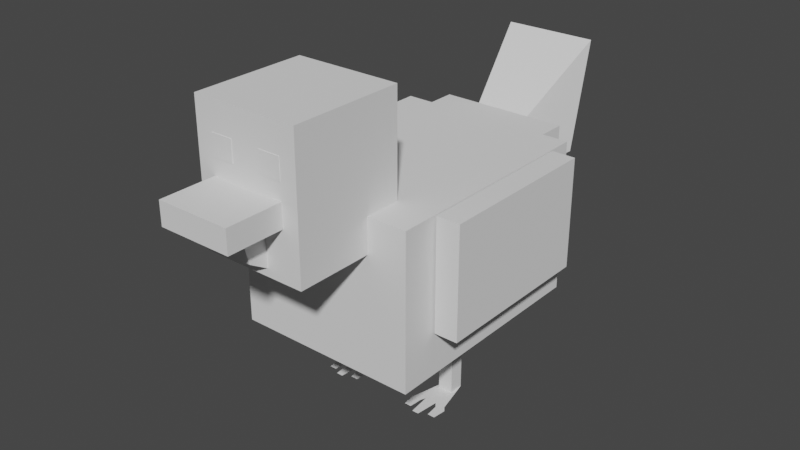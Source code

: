 # Source: Chicken.blend  (saved by Blender 3.4.6; exported with 4.5.12 LTS)
import bpy
from mathutils import Matrix  # noqa: F401  (used for matrix-valued properties, if any)

bpy.ops.wm.read_factory_settings(use_empty=True)
scene = bpy.context.scene
scene.name = 'Scene'

# ---- collections
col_collection = bpy.data.collections.new('Collection'); scene.collection.children.link(col_collection)

# ---- world
world_world = bpy.data.worlds.new('World'); scene.world = world_world
world_world.use_nodes = True; world_world.node_tree.nodes.clear()
_N = world_world.node_tree.nodes; _L = world_world.node_tree.links
n0 = _N.new('ShaderNodeOutputWorld'); n0.name = 'World Output'; n0.location = (300, 300)
n1 = _N.new('ShaderNodeBackground'); n1.name = 'Background'; n1.location = (10, 300)
n1.inputs[0].default_value = (0.05088, 0.05088, 0.05088, 1.0)
_L.new(n1.outputs[0], n0.inputs[0])
n0.is_active_output = True
world_world.color = (0.05088, 0.05088, 0.05088)
world_world.use_sun_shadow = False
world_world.sun_shadow_jitter_overblur = 0.0

# ---- meshes
me_cube_001 = bpy.data.meshes.new('Cube.001')
me_cube_001.from_pydata([(-1.0, -1.0, -1.381), (-1.0, -1.0, 1.0), (-1.0, 1.0, -1.381), (-1.0, 1.0, 1.0), (1.0, -1.0, -1.381), (1.0, -1.0, 1.0), (1.0, 1.0, -1.381), (1.0, 1.0, 1.0), (-1.751, 0.3444, -3.478), (-1.751, 0.3444, -0.7777), (-1.751, 4.413, -3.478), (-1.751, 4.413, -0.7777), (1.751, 0.3444, -3.478), (1.751, 0.3444, -0.7777), (1.751, 4.413, -3.478), (1.751, 4.413, -0.7777), (-1.244, 4.413, -2.899), (-1.244, 4.413, -0.7839), (1.244, 4.413, -2.899), (1.244, 4.413, -0.7839), (-1.244, 4.929, -2.899), (-1.244, 4.929, -0.7839), (1.244, 4.929, -2.899), (1.244, 4.929, -0.7839), (1.783, 0.9804, -2.718), (1.783, 0.9804, -0.7803), (1.783, 3.942, -2.718), (1.783, 3.942, -0.7803), (2.224, 0.9804, -2.718), (2.224, 0.9804, -0.7803), (2.224, 3.942, -2.718), (2.224, 3.942, -0.7803), (1.783, 0.9804, -2.377), (1.783, 3.942, -2.377), (2.224, 3.942, -2.377), (2.224, 0.9804, -2.377), (1.783, 3.583, -2.718), (1.783, 3.583, -0.7803), (2.224, 3.583, -2.718), (2.224, 3.583, -0.7803), (2.224, 3.583, -2.377), (1.783, 3.583, -2.377), (-0.5243, 4.857, -1.852), (-0.5243, 4.857, -0.8412), (-0.8991, 5.875, -1.645), (-0.8991, 6.297, 0.2904), (0.5243, 4.857, -1.852), (0.5243, 4.857, -0.8412), (0.8991, 5.875, -1.645), (0.8991, 6.297, 0.2904), (0.6057, 1.955, -4.852), (1.217, 1.955, -4.852), (0.7736, 2.61, -4.852), (1.047, 2.61, -4.852), (1.02, 1.955, -4.852), (0.9589, 2.61, -4.852), (0.8576, 2.61, -4.852), (0.7937, 1.955, -4.852), (1.286, 1.87, -4.852), (1.09, 1.87, -4.852), (1.259, 1.631, -4.852), (1.118, 1.631, -4.852), (1.005, 1.828, -4.852), (0.8095, 1.828, -4.852), (0.9711, 1.546, -4.852), (0.843, 1.546, -4.852), (0.5646, 1.859, -4.852), (0.7526, 1.859, -4.852), (0.5998, 1.627, -4.852), (0.7329, 1.627, -4.852), (0.7648, 2.348, -3.97), (0.7648, 2.348, -3.411), (0.7648, 2.609, -3.97), (0.7648, 2.609, -3.411), (1.046, 2.348, -3.97), (1.046, 2.348, -3.411), (1.046, 2.609, -3.97), (1.046, 2.609, -3.411), (0.7648, 2.348, -4.056), (0.7648, 2.609, -4.056), (1.046, 2.348, -4.056), (1.046, 2.609, -4.056), (0.7648, 2.348, -4.169), (0.7648, 2.609, -4.169), (1.046, 2.348, -4.169), (1.046, 2.609, -4.169), (0.7648, 2.348, -4.255), (0.7648, 2.609, -4.255), (1.046, 2.348, -4.255), (1.046, 2.609, -4.255), (0.7648, 2.348, -4.857), (0.7648, 2.609, -4.857), (1.046, 2.348, -4.857), (1.046, 2.609, -4.857), (-1.204, 1.955, -4.852), (-0.5924, 1.955, -4.852), (-1.036, 2.61, -4.852), (-0.7627, 2.61, -4.852), (-0.7891, 1.955, -4.852), (-0.8506, 2.61, -4.852), (-0.9519, 2.61, -4.852), (-1.016, 1.955, -4.852), (-0.5231, 1.87, -4.852), (-0.7198, 1.87, -4.852), (-0.5509, 1.631, -4.852), (-0.6919, 1.631, -4.852), (-0.8049, 1.828, -4.852), (-1.0, 1.828, -4.852), (-0.8384, 1.546, -4.852), (-0.9665, 1.546, -4.852), (-1.245, 1.859, -4.852), (-1.057, 1.859, -4.852), (-1.21, 1.627, -4.852), (-1.077, 1.627, -4.852), (-1.045, 2.348, -3.97), (-1.045, 2.348, -3.411), (-1.045, 2.609, -3.97), (-1.045, 2.609, -3.411), (-0.7636, 2.348, -3.97), (-0.7636, 2.348, -3.411), (-0.7636, 2.609, -3.97), (-0.7636, 2.609, -3.411), (-1.045, 2.348, -4.056), (-1.045, 2.609, -4.056), (-0.7636, 2.348, -4.056), (-0.7636, 2.609, -4.056), (-1.045, 2.348, -4.169), (-1.045, 2.609, -4.169), (-0.7636, 2.348, -4.169), (-0.7636, 2.609, -4.169), (-1.045, 2.348, -4.255), (-1.045, 2.609, -4.255), (-0.7636, 2.348, -4.255), (-0.7636, 2.609, -4.255), (-1.045, 2.348, -4.857), (-1.045, 2.609, -4.857), (-0.7636, 2.348, -4.857), (-0.7636, 2.609, -4.857), (-0.6901, -1.971, -0.5382), (-0.6901, -1.971, -0.1387), (-0.6901, -0.8968, -0.5382), (-0.6901, -0.8968, -0.1387), (0.6901, -1.971, -0.5382), (0.6901, -1.971, -0.1387), (0.6901, -0.8968, -0.5382), (0.6901, -0.8968, -0.1387), (-0.3182, -1.313, -1.062), (-0.3182, -1.458, -0.5301), (-0.3182, -0.9715, -1.267), (-0.3182, -0.9715, -0.5301), (0.3182, -1.313, -1.062), (0.3182, -1.458, -0.5301), (0.3182, -0.9715, -1.267), (0.3182, -0.9715, -0.5301), (-0.6878, -1.009, 0.1467), (-0.6878, -1.009, 0.5115), (-0.6878, -0.7338, 0.1467), (-0.6878, -0.7338, 0.5115), (-0.2737, -1.009, 0.1467), (-0.2737, -1.009, 0.5115), (-0.2737, -0.7338, 0.1467), (-0.2737, -0.7338, 0.5115), (0.2738, -1.009, 0.1467), (0.2738, -1.009, 0.5115), (0.2738, -0.7338, 0.1467), (0.2738, -0.7338, 0.5115), (0.6878, -1.009, 0.1467), (0.6878, -1.009, 0.5115), (0.6878, -0.7338, 0.1467), (0.6878, -0.7338, 0.5115), (-2.215, 0.9804, -2.718), (-2.215, 0.9804, -0.7803), (-2.215, 3.942, -2.718), (-2.215, 3.942, -0.7803), (-1.775, 0.9804, -2.718), (-1.775, 0.9804, -0.7803), (-1.775, 3.942, -2.718), (-1.775, 3.942, -0.7803), (-2.215, 0.9804, -2.377), (-2.215, 3.942, -2.377), (-1.775, 3.942, -2.377), (-1.775, 0.9804, -2.377), (-2.215, 3.583, -2.718), (-2.215, 3.583, -0.7803), (-1.775, 3.583, -2.718), (-1.775, 3.583, -0.7803), (-1.775, 3.583, -2.377), (-2.215, 3.583, -2.377), (-1.128, 1.367, -0.7777), (-1.128, 3.96, -0.7777), (1.128, 1.367, -0.7777), (1.128, 3.96, -0.7777), (-0.2496, 4.859, -0.8391), (-0.4936, 6.297, 0.2904), (0.2496, 4.859, -0.8391), (0.4936, 6.297, 0.2904)], [], [(0, 1, 3, 2), (2, 3, 7, 6), (6, 7, 5, 4), (4, 5, 1, 0), (2, 6, 4, 0), (7, 3, 1, 5), (8, 9, 11, 10), (11, 15, 19, 17), (14, 15, 13, 12), (12, 13, 9, 8), (10, 14, 12, 8), (13, 15, 191, 190), (18, 16, 20, 22), (10, 11, 17, 16), (15, 14, 18, 19), (14, 10, 16, 18), (20, 21, 23, 22), (17, 19, 23, 21), (16, 17, 21, 20), (19, 18, 22, 23), (41, 37, 27, 33), (33, 27, 31, 34), (40, 39, 29, 35), (35, 29, 25, 32), (36, 38, 28, 24), (39, 37, 25, 29), (28, 35, 32, 24), (38, 40, 35, 28), (26, 33, 34, 30), (36, 41, 33, 26), (24, 32, 41, 36), (30, 34, 40, 38), (31, 27, 37, 39), (26, 30, 38, 36), (34, 31, 39, 40), (32, 25, 37, 41), (42, 43, 45, 44), (44, 45, 49, 48), (48, 49, 47, 46), (46, 47, 43, 42), (44, 48, 46, 42), (47, 49, 195, 194), (54, 51, 53, 55), (57, 54, 55, 56), (50, 57, 56, 52), (51, 54, 59, 58), (58, 59, 61, 60), (54, 57, 63, 62), (62, 63, 65, 64), (57, 50, 66, 67), (67, 66, 68, 69), (70, 71, 73, 72), (72, 73, 77, 76), (76, 77, 75, 74), (74, 75, 71, 70), (70, 72, 79, 78), (77, 73, 71, 75), (79, 81, 85, 83), (76, 74, 80, 81), (74, 70, 78, 80), (72, 76, 81, 79), (85, 84, 88, 89), (81, 80, 84, 85), (78, 79, 83, 82), (80, 78, 82, 84), (88, 86, 90, 92), (82, 83, 87, 86), (84, 82, 86, 88), (83, 85, 89, 87), (91, 93, 92, 90), (87, 89, 93, 91), (89, 88, 92, 93), (86, 87, 91, 90), (98, 95, 97, 99), (101, 98, 99, 100), (94, 101, 100, 96), (95, 98, 103, 102), (102, 103, 105, 104), (98, 101, 107, 106), (106, 107, 109, 108), (101, 94, 110, 111), (111, 110, 112, 113), (114, 115, 117, 116), (116, 117, 121, 120), (120, 121, 119, 118), (118, 119, 115, 114), (114, 116, 123, 122), (121, 117, 115, 119), (123, 125, 129, 127), (120, 118, 124, 125), (118, 114, 122, 124), (116, 120, 125, 123), (129, 128, 132, 133), (125, 124, 128, 129), (122, 123, 127, 126), (124, 122, 126, 128), (132, 130, 134, 136), (126, 127, 131, 130), (128, 126, 130, 132), (127, 129, 133, 131), (135, 137, 136, 134), (131, 133, 137, 135), (133, 132, 136, 137), (130, 131, 135, 134), (138, 139, 141, 140), (140, 141, 145, 144), (144, 145, 143, 142), (142, 143, 139, 138), (140, 144, 142, 138), (145, 141, 139, 143), (146, 147, 149, 148), (148, 149, 153, 152), (152, 153, 151, 150), (150, 151, 147, 146), (148, 152, 150, 146), (153, 149, 147, 151), (154, 155, 157, 156), (156, 157, 161, 160), (160, 161, 159, 158), (158, 159, 155, 154), (156, 160, 158, 154), (161, 157, 155, 159), (162, 163, 165, 164), (164, 165, 169, 168), (168, 169, 167, 166), (166, 167, 163, 162), (164, 168, 166, 162), (169, 165, 163, 167), (187, 183, 173, 179), (179, 173, 177, 180), (186, 185, 175, 181), (181, 175, 171, 178), (182, 184, 174, 170), (185, 183, 171, 175), (174, 181, 178, 170), (184, 186, 181, 174), (172, 179, 180, 176), (182, 187, 179, 172), (170, 178, 187, 182), (176, 180, 186, 184), (177, 173, 183, 185), (172, 176, 184, 182), (180, 177, 185, 186), (178, 171, 183, 187), (191, 189, 188, 190), (11, 9, 188, 189), (9, 13, 190, 188), (15, 11, 189, 191), (195, 193, 192, 194), (45, 43, 192, 193), (43, 47, 194, 192), (49, 45, 193, 195)])
_uv = me_cube_001.uv_layers.new(name='UVMap')
_uv.uv.foreach_set('vector', [0.3229, 0.4017, 0.3229, 0.4738, 0.3835, 0.4738, 0.3835, 0.4017, 0.3835, 0.4017, 0.3835, 0.4738, 0.3835, 0.4738, 0.3835, 0.4017, 0.3835, 0.4017, 0.3835, 0.4738, 0.3229, 0.4738, 0.3229, 0.4017, 0.3229, 0.4017, 0.3229, 0.4738, 0.3229, 0.4738, 0.3229, 0.4017, 0.3835, 0.4017, 0.3835, 0.4017, 0.3229, 0.4017, 0.3229, 0.4017, 0.3835, 0.4738, 0.3835, 0.4738, 0.3229, 0.4738, 0.3229, 0.4738, 0.08261, 0.4153, 0.08261, 0.4618, 0.1527, 0.4618, 0.1527, 0.4153, 0.1527, 0.4618, 0.1527, 0.4618, 0.1527, 0.4617, 0.1527, 0.4617, 0.1527, 0.4153, 0.1527, 0.4618, 0.08261, 0.4618, 0.08261, 0.4153, 0.08261, 0.4153, 0.08261, 0.4618, 0.08261, 0.4618, 0.08261, 0.4153, 0.1527, 0.4153, 0.1527, 0.4153, 0.08261, 0.4153, 0.08261, 0.4153, 0.08261, 0.4618, 0.1527, 0.4618, 0.1527, 0.4618, 0.08261, 0.4618, 0.1527, 0.4252, 0.1527, 0.4252, 0.1616, 0.4252, 0.1616, 0.4252, 0.1527, 0.4153, 0.1527, 0.4618, 0.1527, 0.4617, 0.1527, 0.4252, 0.1527, 0.4618, 0.1527, 0.4153, 0.1527, 0.4252, 0.1527, 0.4617, 0.1527, 0.4153, 0.1527, 0.4153, 0.1527, 0.4252, 0.1527, 0.4252, 0.1616, 0.4252, 0.1616, 0.4617, 0.1616, 0.4617, 0.1616, 0.4252, 0.1527, 0.4617, 0.1527, 0.4617, 0.1616, 0.4617, 0.1616, 0.4617, 0.1527, 0.4252, 0.1527, 0.4617, 0.1616, 0.4617, 0.1616, 0.4252, 0.1527, 0.4617, 0.1527, 0.4252, 0.1616, 0.4252, 0.1616, 0.4617, 0.7667, 0.4257, 0.7667, 0.4374, 0.7693, 0.4374, 0.7693, 0.4257, 0.7693, 0.4257, 0.7693, 0.4374, 0.7693, 0.4374, 0.7693, 0.4257, 0.6016, 0.4168, 0.6016, 0.4476, 0.5513, 0.4476, 0.5513, 0.4168, 0.5513, 0.4168, 0.5513, 0.4476, 0.5513, 0.4476, 0.5513, 0.4168, 0.7667, 0.4232, 0.7667, 0.4232, 0.7476, 0.4232, 0.7476, 0.4232, 0.6016, 0.4476, 0.6016, 0.4476, 0.5513, 0.4476, 0.5513, 0.4476, 0.7476, 0.4232, 0.7476, 0.4257, 0.7476, 0.4257, 0.7476, 0.4232, 0.7667, 0.4232, 0.7667, 0.4257, 0.7476, 0.4257, 0.7476, 0.4232, 0.7693, 0.4232, 0.7693, 0.4257, 0.7693, 0.4257, 0.7693, 0.4232, 0.7667, 0.4232, 0.7667, 0.4257, 0.7693, 0.4257, 0.7693, 0.4232, 0.7476, 0.4232, 0.7476, 0.4257, 0.7667, 0.4257, 0.7667, 0.4232, 0.7693, 0.4232, 0.7693, 0.4257, 0.7667, 0.4257, 0.7667, 0.4232, 0.7693, 0.4374, 0.7693, 0.4374, 0.7667, 0.4374, 0.7667, 0.4374, 0.7693, 0.4232, 0.7693, 0.4232, 0.7667, 0.4232, 0.7667, 0.4232, 0.7693, 0.4257, 0.7693, 0.4374, 0.7667, 0.4374, 0.7667, 0.4257, 0.5513, 0.4168, 0.5513, 0.4476, 0.6016, 0.4476, 0.6016, 0.4168, 0.7761, 0.4296, 0.7761, 0.437, 0.7866, 0.4453, 0.7835, 0.4311, 0.7835, 0.4311, 0.7866, 0.4453, 0.7866, 0.4453, 0.7835, 0.4311, 0.7835, 0.4311, 0.7866, 0.4453, 0.7761, 0.437, 0.7761, 0.4296, 0.7761, 0.4296, 0.7761, 0.437, 0.7761, 0.437, 0.7761, 0.4296, 0.7835, 0.4311, 0.7835, 0.4311, 0.7761, 0.4296, 0.7761, 0.4296, 0.7761, 0.437, 0.7866, 0.4453, 0.7866, 0.4453, 0.7761, 0.437, 0.7849, 0.8869, 0.7849, 0.8869, 0.8299, 0.8869, 0.8299, 0.8869, 0.7849, 0.8869, 0.7849, 0.8869, 0.8299, 0.8869, 0.8299, 0.8869, 0.7849, 0.8869, 0.7849, 0.8869, 0.8299, 0.8869, 0.8299, 0.8869, 0.7849, 0.8869, 0.7849, 0.8869, 0.7791, 0.8869, 0.7791, 0.8869, 0.7791, 0.8869, 0.7791, 0.8869, 0.7627, 0.8869, 0.7627, 0.8869, 0.7849, 0.8869, 0.7849, 0.8869, 0.7762, 0.8869, 0.7762, 0.8869, 0.7762, 0.8869, 0.7762, 0.8869, 0.7568, 0.8869, 0.7568, 0.8869, 0.7849, 0.8869, 0.7849, 0.8869, 0.7783, 0.8869, 0.7783, 0.8869, 0.7783, 0.8869, 0.7783, 0.8869, 0.7624, 0.8869, 0.7624, 0.8869, 0.536, 0.878, 0.536, 0.9177, 0.5545, 0.9177, 0.5545, 0.878, 0.5545, 0.878, 0.5545, 0.9177, 0.5545, 0.9177, 0.5545, 0.878, 0.5545, 0.878, 0.5545, 0.9177, 0.536, 0.9177, 0.536, 0.878, 0.536, 0.878, 0.536, 0.9177, 0.536, 0.9177, 0.536, 0.878, 0.536, 0.878, 0.5545, 0.878, 0.5545, 0.8719, 0.536, 0.8719, 0.5545, 0.9177, 0.5545, 0.9177, 0.536, 0.9177, 0.536, 0.9177, 0.5545, 0.8719, 0.5545, 0.8719, 0.5545, 0.8639, 0.5545, 0.8639, 0.5545, 0.878, 0.536, 0.878, 0.536, 0.8719, 0.5545, 0.8719, 0.536, 0.878, 0.536, 0.878, 0.536, 0.8719, 0.536, 0.8719, 0.5545, 0.878, 0.5545, 0.878, 0.5545, 0.8719, 0.5545, 0.8719, 0.5545, 0.8639, 0.536, 0.8639, 0.536, 0.8578, 0.5545, 0.8578, 0.5545, 0.8719, 0.536, 0.8719, 0.536, 0.8639, 0.5545, 0.8639, 0.536, 0.8719, 0.5545, 0.8719, 0.5545, 0.8639, 0.536, 0.8639, 0.536, 0.8719, 0.536, 0.8719, 0.536, 0.8639, 0.536, 0.8639, 0.536, 0.8578, 0.536, 0.8578, 0.536, 0.815, 0.536, 0.815, 0.536, 0.8639, 0.5545, 0.8639, 0.5545, 0.8578, 0.536, 0.8578, 0.536, 0.8639, 0.536, 0.8639, 0.536, 0.8578, 0.536, 0.8578, 0.5545, 0.8639, 0.5545, 0.8639, 0.5545, 0.8578, 0.5545, 0.8578, 0.5545, 0.815, 0.5545, 0.815, 0.536, 0.815, 0.536, 0.815, 0.5545, 0.8578, 0.5545, 0.8578, 0.5545, 0.815, 0.5545, 0.815, 0.5545, 0.8578, 0.536, 0.8578, 0.536, 0.815, 0.5545, 0.815, 0.536, 0.8578, 0.5545, 0.8578, 0.5545, 0.815, 0.536, 0.815, 0.7849, 0.8869, 0.7849, 0.8869, 0.8299, 0.8869, 0.8299, 0.8869, 0.7849, 0.8869, 0.7849, 0.8869, 0.8299, 0.8869, 0.8299, 0.8869, 0.7849, 0.8869, 0.7849, 0.8869, 0.8299, 0.8869, 0.8299, 0.8869, 0.7849, 0.8869, 0.7849, 0.8869, 0.7791, 0.8869, 0.7791, 0.8869, 0.7791, 0.8869, 0.7791, 0.8869, 0.7627, 0.8869, 0.7627, 0.8869, 0.7849, 0.8869, 0.7849, 0.8869, 0.7762, 0.8869, 0.7762, 0.8869, 0.7762, 0.8869, 0.7762, 0.8869, 0.7568, 0.8869, 0.7568, 0.8869, 0.7849, 0.8869, 0.7849, 0.8869, 0.7783, 0.8869, 0.7783, 0.8869, 0.7783, 0.8869, 0.7783, 0.8869, 0.7624, 0.8869, 0.7624, 0.8869, 0.536, 0.878, 0.536, 0.9177, 0.5545, 0.9177, 0.5545, 0.878, 0.5545, 0.878, 0.5545, 0.9177, 0.5545, 0.9177, 0.5545, 0.878, 0.5545, 0.878, 0.5545, 0.9177, 0.536, 0.9177, 0.536, 0.878, 0.536, 0.878, 0.536, 0.9177, 0.536, 0.9177, 0.536, 0.878, 0.536, 0.878, 0.5545, 0.878, 0.5545, 0.8719, 0.536, 0.8719, 0.5545, 0.9177, 0.5545, 0.9177, 0.536, 0.9177, 0.536, 0.9177, 0.5545, 0.8719, 0.5545, 0.8719, 0.5545, 0.8639, 0.5545, 0.8639, 0.5545, 0.878, 0.536, 0.878, 0.536, 0.8719, 0.5545, 0.8719, 0.536, 0.878, 0.536, 0.878, 0.536, 0.8719, 0.536, 0.8719, 0.5545, 0.878, 0.5545, 0.878, 0.5545, 0.8719, 0.5545, 0.8719, 0.5545, 0.8639, 0.536, 0.8639, 0.536, 0.8578, 0.5545, 0.8578, 0.5545, 0.8719, 0.536, 0.8719, 0.536, 0.8639, 0.5545, 0.8639, 0.536, 0.8719, 0.5545, 0.8719, 0.5545, 0.8639, 0.536, 0.8639, 0.536, 0.8719, 0.536, 0.8719, 0.536, 0.8639, 0.536, 0.8639, 0.536, 0.8578, 0.536, 0.8578, 0.536, 0.815, 0.536, 0.815, 0.536, 0.8639, 0.5545, 0.8639, 0.5545, 0.8578, 0.536, 0.8578, 0.536, 0.8639, 0.536, 0.8639, 0.536, 0.8578, 0.536, 0.8578, 0.5545, 0.8639, 0.5545, 0.8639, 0.5545, 0.8578, 0.5545, 0.8578, 0.5545, 0.815, 0.5545, 0.815, 0.536, 0.815, 0.536, 0.815, 0.5545, 0.8578, 0.5545, 0.8578, 0.5545, 0.815, 0.5545, 0.815, 0.5545, 0.8578, 0.536, 0.8578, 0.536, 0.815, 0.5545, 0.815, 0.536, 0.8578, 0.5545, 0.8578, 0.5545, 0.815, 0.536, 0.815, 0.1001, 0.6367, 0.1001, 0.6583, 0.1582, 0.6583, 0.1582, 0.6367, 0.1582, 0.6367, 0.1582, 0.6583, 0.1582, 0.6583, 0.1582, 0.6367, 0.1582, 0.6367, 0.1582, 0.6583, 0.1001, 0.6583, 0.1001, 0.6367, 0.1001, 0.6367, 0.1001, 0.6583, 0.1001, 0.6583, 0.1001, 0.6367, 0.1582, 0.6367, 0.1582, 0.6367, 0.1001, 0.6367, 0.1001, 0.6367, 0.1582, 0.6583, 0.1582, 0.6583, 0.1001, 0.6583, 0.1001, 0.6583, 0.331, 0.8575, 0.3133, 0.9226, 0.3728, 0.9226, 0.3728, 0.8324, 0.3728, 0.8324, 0.3728, 0.9226, 0.3728, 0.9226, 0.3728, 0.8324, 0.3728, 0.8324, 0.3728, 0.9226, 0.3133, 0.9226, 0.331, 0.8575, 0.331, 0.8575, 0.3133, 0.9226, 0.3133, 0.9226, 0.331, 0.8575, 0.3728, 0.8324, 0.3728, 0.8324, 0.331, 0.8575, 0.331, 0.8575, 0.3728, 0.9226, 0.3728, 0.9226, 0.3133, 0.9226, 0.3133, 0.9226, 0.1166, 0.8635, 0.1166, 0.9083, 0.1503, 0.9083, 0.1503, 0.8635, 0.1503, 0.8635, 0.1503, 0.9083, 0.1503, 0.9083, 0.1503, 0.8635, 0.1503, 0.8635, 0.1503, 0.9083, 0.1166, 0.9083, 0.1166, 0.8635, 0.1166, 0.8635, 0.1166, 0.9083, 0.1166, 0.9083, 0.1166, 0.8635, 0.1503, 0.8635, 0.1503, 0.8635, 0.1166, 0.8635, 0.1166, 0.8635, 0.1503, 0.9083, 0.1503, 0.9083, 0.1166, 0.9083, 0.1166, 0.9083, 0.1166, 0.8635, 0.1166, 0.9083, 0.1503, 0.9083, 0.1503, 0.8635, 0.1503, 0.8635, 0.1503, 0.9083, 0.1503, 0.9083, 0.1503, 0.8635, 0.1503, 0.8635, 0.1503, 0.9083, 0.1166, 0.9083, 0.1166, 0.8635, 0.1166, 0.8635, 0.1166, 0.9083, 0.1166, 0.9083, 0.1166, 0.8635, 0.1503, 0.8635, 0.1503, 0.8635, 0.1166, 0.8635, 0.1166, 0.8635, 0.1503, 0.9083, 0.1503, 0.9083, 0.1166, 0.9083, 0.1166, 0.9083, 0.7667, 0.4257, 0.7667, 0.4374, 0.7693, 0.4374, 0.7693, 0.4257, 0.7693, 0.4257, 0.7693, 0.4374, 0.7693, 0.4374, 0.7693, 0.4257, 0.6016, 0.4168, 0.6016, 0.4476, 0.5513, 0.4476, 0.5513, 0.4168, 0.5513, 0.4168, 0.5513, 0.4476, 0.5513, 0.4476, 0.5513, 0.4168, 0.7667, 0.4232, 0.7667, 0.4232, 0.7476, 0.4232, 0.7476, 0.4232, 0.6016, 0.4476, 0.6016, 0.4476, 0.5513, 0.4476, 0.5513, 0.4476, 0.7476, 0.4232, 0.7476, 0.4257, 0.7476, 0.4257, 0.7476, 0.4232, 0.7667, 0.4232, 0.7667, 0.4257, 0.7476, 0.4257, 0.7476, 0.4232, 0.7693, 0.4232, 0.7693, 0.4257, 0.7693, 0.4257, 0.7693, 0.4232, 0.7667, 0.4232, 0.7667, 0.4257, 0.7693, 0.4257, 0.7693, 0.4232, 0.7476, 0.4232, 0.7476, 0.4257, 0.7667, 0.4257, 0.7667, 0.4232, 0.7693, 0.4232, 0.7693, 0.4257, 0.7667, 0.4257, 0.7667, 0.4232, 0.7693, 0.4374, 0.7693, 0.4374, 0.7667, 0.4374, 0.7667, 0.4374, 0.7693, 0.4232, 0.7693, 0.4232, 0.7667, 0.4232, 0.7667, 0.4232, 0.7693, 0.4257, 0.7693, 0.4374, 0.7667, 0.4374, 0.7667, 0.4257, 0.5513, 0.4168, 0.5513, 0.4476, 0.6016, 0.4476, 0.6016, 0.4168, 0.5961, 0.4354, 0.5961, 0.4354, 0.526, 0.4354, 0.526, 0.4354, 0.1527, 0.4618, 0.08261, 0.4618, 0.08261, 0.4618, 0.1527, 0.4618, 0.08261, 0.4618, 0.08261, 0.4618, 0.08261, 0.4618, 0.08261, 0.4618, 0.1527, 0.4618, 0.1527, 0.4618, 0.1527, 0.4618, 0.1527, 0.4618, 0.1247, 0.2624, 0.1247, 0.2624, 0.1141, 0.2541, 0.1141, 0.2541, 0.7866, 0.4453, 0.7761, 0.437, 0.7761, 0.437, 0.7866, 0.4453, 0.7761, 0.437, 0.7761, 0.437, 0.7761, 0.437, 0.7761, 0.437, 0.7866, 0.4453, 0.7866, 0.4453, 0.7866, 0.4453, 0.7866, 0.4453])
me_cube_001.update()
arm_armature = bpy.data.armatures.new('Armature')  # bones are not reproduced

# ---- objects
ob_cube = bpy.data.objects.new('Cube', me_cube_001)
ob_armature = bpy.data.objects.new('Armature', arm_armature)

# ---- transforms, parenting, visibility, modifiers, constraints
ob_cube.parent = ob_armature
ob_cube.matrix_parent_inverse = Matrix(((1.0, 2.22e-16, -2.22e-16, -7.078e-17), (2.22e-16, 1.192e-08, 1.0, -3.801e-09), (2.22e-16, -1.0, 1.192e-08, 0.3188), (-0.0, -0.0, -0.0, 1.0)))
ob_cube.location = (0.0, -1.212, 2.989)
ob_cube.scale = (0.571, 0.616, 0.616)
_vg = ob_cube.vertex_groups.new(name='Bone')
_vg = ob_cube.vertex_groups.new(name='Bone.002')
for _i, _w in zip([8, 9, 10, 11, 12, 13, 14, 15, 16, 17, 18, 19, 20, 21, 22, 23, 188, 189, 190, 191], [1.0, 1.0, 1.0, 1.0, 1.0, 1.0, 1.0, 1.0, 1.0, 1.0, 1.0, 1.0, 1.0, 1.0, 1.0, 1.0, 1.0, 1.0, 1.0, 1.0]): _vg.add([_i], _w, 'REPLACE')
_vg = ob_cube.vertex_groups.new(name='Bone.004')
for _i, _w in zip([42, 43, 44, 45, 46, 47, 48, 49, 192, 193, 194, 195], [1.0, 1.0, 1.0, 1.0, 1.0, 1.0, 1.0, 1.0, 1.0, 1.0, 1.0, 1.0]): _vg.add([_i], _w, 'REPLACE')
_vg = ob_cube.vertex_groups.new(name='Bone.005')
_vg.add([0, 1, 2, 3, 4, 5, 6, 7, 138, 139, 140, 141, 142, 143, 144, 145, 146, 147, 148, 149, 150, 151, 152, 153, 154, 155, 156, 157, 158, 159, 160, 161, 162, 163, 164, 165, 166, 167, 168, 169], 1.0, 'REPLACE')
_vg = ob_cube.vertex_groups.new(name='Bone.009')
_vg.add([24, 25, 26, 27, 28, 29, 30, 31, 32, 33, 34, 35, 36, 37, 38, 39, 40, 41], 1.0, 'REPLACE')
_vg = ob_cube.vertex_groups.new(name='Bone.010')
_vg.add([170, 171, 172, 173, 174, 175, 176, 177, 178, 179, 180, 181, 182, 183, 184, 185, 186, 187], 1.0, 'REPLACE')
_vg = ob_cube.vertex_groups.new(name='Bone.007')
for _i, _w in zip([70, 71, 72, 73, 74, 75, 76, 77, 78, 79, 80, 81, 82, 83, 84, 85, 86, 87, 88, 89], [0.9494, 0.9975, 0.9433, 0.9972, 0.9472, 0.9975, 0.9411, 0.9969, 0.7746, 0.7647, 0.772, 0.7624, 0.2232, 0.2329, 0.2255, 0.2347, 0.04242, 0.0521, 0.04515, 0.05335]): _vg.add([_i], _w, 'REPLACE')
_vg = ob_cube.vertex_groups.new(name='Bone.011')
for _i, _w in zip([50, 51, 52, 53, 54, 55, 56, 57, 58, 59, 60, 61, 62, 63, 64, 65, 66, 67, 68, 69, 70, 72, 74, 76, 78, 79, 80, 81, 82, 83, 84, 85, 86, 87, 88, 89, 90, 91, 92, 93], [1.0, 1.0, 1.0, 1.0, 1.0, 1.0, 1.0, 1.0, 1.0, 1.0, 1.0, 1.0, 1.0, 1.0, 1.0, 1.0, 1.0, 1.0, 1.0, 1.0, 0.05055, 0.05673, 0.05279, 0.05886, 0.2254, 0.2353, 0.228, 0.2376, 0.7768, 0.7671, 0.7745, 0.7653, 0.9538, 0.9479, 0.9524, 0.9467, 1.0, 1.0, 1.0, 1.0]): _vg.add([_i], _w, 'REPLACE')
_vg = ob_cube.vertex_groups.new(name='Bone.008')
for _i, _w in zip([114, 115, 116, 117, 118, 119, 120, 121, 122, 123, 124, 125, 126, 127, 128, 129, 130, 131, 132, 133], [0.949, 0.9975, 0.9417, 0.9971, 0.9488, 0.9977, 0.9414, 0.9969, 0.7737, 0.7625, 0.7745, 0.7631, 0.2242, 0.235, 0.2231, 0.2341, 0.04353, 0.05348, 0.04232, 0.05292]): _vg.add([_i], _w, 'REPLACE')
_vg = ob_cube.vertex_groups.new(name='Bone.012')
for _i, _w in zip([94, 95, 96, 97, 98, 99, 100, 101, 102, 103, 104, 105, 106, 107, 108, 109, 110, 111, 112, 113, 114, 116, 118, 120, 122, 123, 124, 125, 126, 127, 128, 129, 130, 131, 132, 133, 134, 135, 136, 137], [1.0, 1.0, 1.0, 1.0, 1.0, 1.0, 1.0, 1.0, 1.0, 1.0, 1.0, 1.0, 1.0, 1.0, 1.0, 1.0, 1.0, 1.0, 1.0, 1.0, 0.05097, 0.05828, 0.0512, 0.05859, 0.2263, 0.2375, 0.2255, 0.2369, 0.7758, 0.765, 0.7769, 0.7659, 0.9532, 0.9465, 0.9538, 0.9471, 1.0, 1.0, 1.0, 1.0]): _vg.add([_i], _w, 'REPLACE')
_m = ob_cube.modifiers.new('Armature', 'ARMATURE')
_m.object = ob_armature
ob_armature.location = (0.0, 0.3188, 0.0)
ob_armature.rotation_euler = (-4.712, 2.22e-16, 2.22e-16)
ob_armature.show_in_front = True

# ---- collection membership
col_collection.objects.link(ob_cube)
col_collection.objects.link(ob_armature)

# ---- scene / render settings (as saved in the file)
scene.frame_start = 1; scene.frame_end = 250; scene.frame_set(199)
scene.render.engine = 'BLENDER_EEVEE_NEXT'
scene.cycles.sampling_pattern = 'TABULATED_SOBOL'
scene.cycles.use_light_tree = False
scene.view_settings.view_transform = 'Filmic'
bpy.context.view_layer.update()

# ---- added for rendering (the .blend has no active camera and no usable light): camera, sun
cam_auto = bpy.data.cameras.new('AutoCamera')
cam_auto.lens = 50.0
cam_auto.sensor_width = 36.0
cam_auto.clip_end = 1000.0
ob_auto_camera = bpy.data.objects.new('AutoCamera', cam_auto)
scene.collection.objects.link(ob_auto_camera)
ob_auto_camera.location = (6.23484, -7.35879, 6.78682)
ob_auto_camera.rotation_euler = (1.09748, -7.21219e-08, 0.694738)
scene.camera = ob_auto_camera
light_auto_sun = bpy.data.lights.new('AutoSun', 'SUN')
light_auto_sun.energy = 3.0
light_auto_sun.angle = 0.0523599
ob_auto_sun = bpy.data.objects.new('AutoSun', light_auto_sun)
scene.collection.objects.link(ob_auto_sun)
ob_auto_sun.rotation_euler = (0.872665, 0.174533, 0.523599)
bpy.context.view_layer.update()
